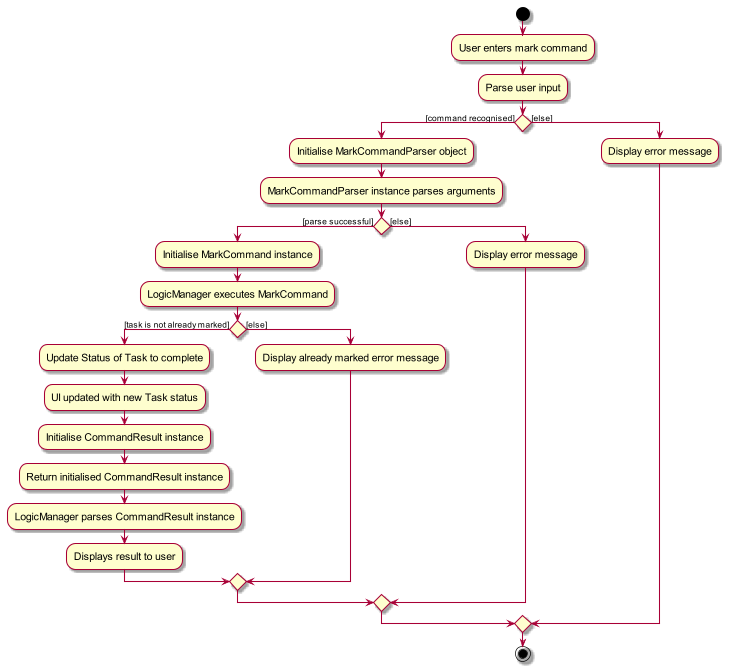

The diagram above was rendered by PlantUML. Its source (embedded in the PNG):
@startuml
skin rose
skinparam ActivityFontSize 15
skinparam ArrowFontSize 12
start
:User enters mark command;

'Since the beta syntax does not support placing the condition outside the
'diamond we place it as the true branch instead.

:Parse user input;

if () then ([command recognised])
    :Initialise MarkCommandParser object;
    :MarkCommandParser instance parses arguments;
    if () then ([parse successful])
        :Initialise MarkCommand instance;
        :LogicManager executes MarkCommand;
        if () then ([task is not already marked])
            :Update Status of Task to complete;
            :UI updated with new Task status;
            :Initialise CommandResult instance;
            :Return initialised CommandResult instance;
            :LogicManager parses CommandResult instance;
            :Displays result to user;
        else ([else])
            :Display already marked error message;
        endif
    else ([else])
        :Display error message;
    endif
else ([else])
:Display error message;
endif
stop

@enduml